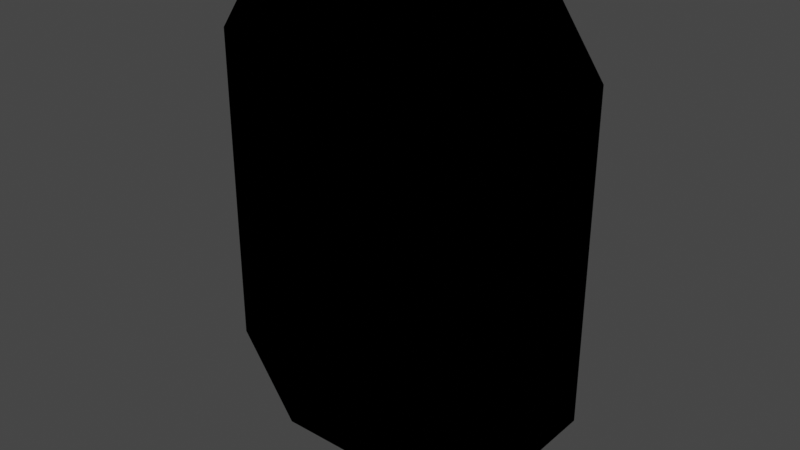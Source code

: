 # Source: Emerald.blend  (saved by Blender 3.6.11; exported with 4.5.12 LTS)
import bpy
from mathutils import Matrix  # noqa: F401  (used for matrix-valued properties, if any)

bpy.ops.wm.read_factory_settings(use_empty=True)
scene = bpy.context.scene
scene.name = 'Scene'

# ---- collections
col_collection = bpy.data.collections.new('Collection'); scene.collection.children.link(col_collection)

# ---- materials (node trees are filled in below, after node groups)
mat_material_001 = bpy.data.materials.new('Material.001')
mat_material_001.use_transparent_shadow = False
mat_outline = bpy.data.materials.new('outline')
mat_outline.use_backface_culling = True

# ---- material node trees
mat_material_001.use_nodes = True; mat_material_001.node_tree.nodes.clear()
_N = mat_material_001.node_tree.nodes; _L = mat_material_001.node_tree.links
n0 = _N.new('ShaderNodeBsdfPrincipled'); n0.name = 'Principled BSDF'; n0.location = (10, 300)
n0.distribution = 'GGX'
n0.subsurface_method = 'RANDOM_WALK_SKIN'
n0.inputs[0].default_value = (0.05811, 0.8, 0.02431, 1.0)
n0.inputs[3].default_value = 1.45
n0.inputs[27].default_value = (0.0, 0.0, 0.0, 1.0)
n0.inputs[28].default_value = 1.0
n1 = _N.new('ShaderNodeOutputMaterial'); n1.name = 'Material Output'; n1.location = (300, 300)
_L.new(n0.outputs[0], n1.inputs[0])
n1.is_active_output = True
mat_outline.use_nodes = True; mat_outline.node_tree.nodes.clear()
_N = mat_outline.node_tree.nodes; _L = mat_outline.node_tree.links
n0 = _N.new('ShaderNodeOutputMaterial'); n0.name = 'Material Output'; n0.location = (300, 300)
n0.target = 'CYCLES'
n1 = _N.new('ShaderNodeEmission'); n1.name = 'Emission'; n1.location = (10, 300)
n1.inputs[0].default_value = (0.0, 0.0, 0.0, 1.0)
n2 = _N.new('ShaderNodeOutputMaterial'); n2.name = 'Material Output.001'; n2.location = (0, 0)
n2.target = 'EEVEE'
n3 = _N.new('ShaderNodeMixShader'); n3.name = 'Mix Shader'; n3.location = (0, 0)
n3.label = 'Disable Shadow'
n3.hide = True
n4 = _N.new('ShaderNodeLightPath'); n4.name = 'Light Path'; n4.location = (0, 0)
n4.hide = True
n5 = _N.new('ShaderNodeBsdfTransparent'); n5.name = 'Transparent BSDF'; n5.location = (0, 0)
n5.hide = True
_L.new(n1.outputs[0], n0.inputs[0])
_L.new(n1.outputs[0], n3.inputs[1])
_L.new(n3.outputs[0], n2.inputs[0])
_L.new(n4.outputs[1], n3.inputs[0])
_L.new(n5.outputs[0], n3.inputs[2])
n0.is_active_output = True

# ---- world
world_world = bpy.data.worlds.new('World'); scene.world = world_world
world_world.use_nodes = True; world_world.node_tree.nodes.clear()
_N = world_world.node_tree.nodes; _L = world_world.node_tree.links
n0 = _N.new('ShaderNodeOutputWorld'); n0.name = 'World Output'; n0.location = (300, 300)
n1 = _N.new('ShaderNodeBackground'); n1.name = 'Background'; n1.location = (10, 300)
n1.inputs[0].default_value = (0.05088, 0.05088, 0.05088, 1.0)
_L.new(n1.outputs[0], n0.inputs[0])
n0.is_active_output = True
world_world.color = (0.05088, 0.05088, 0.05088)
world_world.use_sun_shadow = False
world_world.sun_shadow_jitter_overblur = 0.0

# ---- meshes
me_cube_001 = bpy.data.meshes.new('Cube.001')
me_cube_001.from_pydata([(-0.675, -1.75, -0.4196), (-0.3185, -1.75, -0.7672), (-0.3185, -1.75, 0.7672), (-0.675, -1.75, 0.4196), (-0.3185, 1.75, -0.7672), (-0.675, 1.75, -0.4196), (-0.675, 1.75, 0.4196), (-0.3185, 1.75, 0.7672), (0.3185, -1.75, -0.7672), (0.675, -1.75, -0.4196), (0.675, -1.75, 0.4196), (0.3185, -1.75, 0.7672), (0.675, 1.75, -0.4196), (0.3185, 1.75, -0.7672), (0.3185, 1.75, 0.7672), (0.675, 1.75, 0.4196), (-0.6439, -1.0, -1.0), (-1.0, -1.0, -0.6527), (-1.0, -1.0, 0.6527), (-0.6439, -1.0, 1.0), (-0.6439, 1.0, 1.0), (-1.0, 1.0, 0.6527), (-1.0, 1.0, -0.6527), (-0.6439, 1.0, -1.0), (0.6439, 1.0, -1.0), (1.0, 1.0, -0.6527), (1.0, 1.0, 0.6527), (0.6439, 1.0, 1.0), (0.6439, -1.0, 1.0), (1.0, -1.0, 0.6527), (1.0, -1.0, -0.6527), (0.6439, -1.0, -1.0)], [], [(27, 20, 19, 28), (4, 13, 24, 23), (8, 1, 16, 31), (17, 18, 21, 22), (25, 26, 29, 30), (8, 9, 10, 11, 2, 3, 0, 1), (4, 5, 6, 7, 14, 15, 12, 13), (14, 7, 20, 27), (10, 9, 30, 29), (23, 24, 31, 16), (12, 15, 26, 25), (2, 11, 28, 19), (6, 5, 22, 21), (23, 16, 17, 22), (19, 20, 21, 18), (31, 24, 25, 30), (27, 28, 29, 26), (16, 1, 0, 17), (2, 19, 18, 3), (20, 7, 6, 21), (4, 23, 22, 5), (12, 25, 24, 13), (26, 15, 14, 27), (28, 11, 10, 29), (8, 31, 30, 9), (0, 3, 18, 17)])
_uv = me_cube_001.uv_layers.new(name='UVMap')
_uv.uv.foreach_set('vector', [0.6695, 0.5, 0.8305, 0.5, 0.8305, 0.75, 0.6695, 0.75, 0.4041, 0.3297, 0.4041, 0.4203, 0.375, 0.4555, 0.375, 0.2945, 0.4041, 0.8297, 0.4041, 0.9203, 0.375, 0.9555, 0.375, 0.7945, 0.4184, 0.0, 0.5816, 0.0, 0.5816, 0.25, 0.4184, 0.25, 0.4184, 0.5, 0.5816, 0.5, 0.5816, 0.75, 0.4184, 0.75, 0.4041, 0.8297, 0.4475, 0.7791, 0.5525, 0.7791, 0.5959, 0.8297, 0.5959, 0.9203, 0.5525, 0.9709, 0.4475, 0.9709, 0.4041, 0.9203, 0.4041, 0.3297, 0.4475, 0.2791, 0.5525, 0.2791, 0.5959, 0.3297, 0.5959, 0.4203, 0.5525, 0.4709, 0.4475, 0.4709, 0.4041, 0.4203, 0.5959, 0.4203, 0.5959, 0.3297, 0.625, 0.2945, 0.625, 0.4555, 0.5525, 0.7791, 0.4475, 0.7791, 0.4184, 0.75, 0.5816, 0.75, 0.1695, 0.5, 0.3305, 0.5, 0.3305, 0.75, 0.1695, 0.75, 0.4475, 0.4709, 0.5525, 0.4709, 0.5816, 0.5, 0.4184, 0.5, 0.5959, 0.9203, 0.5959, 0.8297, 0.625, 0.7945, 0.625, 0.9555, 0.5525, 0.2791, 0.4475, 0.2791, 0.4184, 0.25, 0.5816, 0.25, 0.1695, 0.5, 0.1695, 0.75, 0.125, 0.75, 0.125, 0.5, 0.625, 0.0, 0.625, 0.25, 0.5816, 0.25, 0.5816, 0.0, 0.3305, 0.75, 0.3305, 0.5, 0.4184, 0.5, 0.4184, 0.75, 0.6695, 0.5, 0.6695, 0.75, 0.5816, 0.75, 0.5816, 0.5, 0.375, 0.9555, 0.4041, 0.9203, 0.4475, 0.9709, 0.4184, 1.0, 0.5959, 0.9203, 0.625, 0.9555, 0.5816, 1.0, 0.5525, 0.9709, 0.625, 0.2945, 0.5959, 0.3297, 0.5525, 0.2791, 0.5816, 0.25, 0.4041, 0.3297, 0.375, 0.2945, 0.4184, 0.25, 0.4475, 0.2791, 0.4475, 0.4709, 0.4184, 0.5, 0.375, 0.4555, 0.4041, 0.4203, 0.5816, 0.5, 0.5525, 0.4709, 0.5959, 0.4203, 0.625, 0.4555, 0.625, 0.7945, 0.5959, 0.8297, 0.5525, 0.7791, 0.5816, 0.75, 0.4041, 0.8297, 0.375, 0.7945, 0.4184, 0.75, 0.4475, 0.7791, 0.4475, 0.9709, 0.5525, 0.9709, 0.5816, 1.0, 0.4184, 1.0])
me_cube_001.materials.append(mat_material_001)
me_cube_001.materials.append(mat_outline)
me_cube_001.update()

# ---- objects
ob_cube = bpy.data.objects.new('Cube', me_cube_001)

# ---- transforms, parenting, visibility, modifiers, constraints
ob_cube.location = (0.0, 0.0, 0.0)
ob_cube.scale = (1.0, 0.2554, 1.453)
_m = ob_cube.modifiers.new('Solidify', 'SOLIDIFY')
_m.thickness = 0.06
_m.material_offset = 1
_m.use_quality_normals = True
_m.use_flip_normals = True

# ---- collection membership
col_collection.objects.link(ob_cube)

# ---- scene / render settings (as saved in the file)
scene.frame_start = 1; scene.frame_end = 250; scene.frame_set(1)
scene.render.engine = 'BLENDER_EEVEE_NEXT'
scene.cycles.sampling_pattern = 'TABULATED_SOBOL'
scene.view_settings.view_transform = 'Filmic'
bpy.context.view_layer.update()

# ---- added for rendering (the .blend has no active camera and no usable light): camera, sun
cam_auto = bpy.data.cameras.new('AutoCamera')
cam_auto.lens = 50.0
cam_auto.sensor_width = 36.0
cam_auto.clip_end = 1000.0
ob_auto_camera = bpy.data.objects.new('AutoCamera', cam_auto)
scene.collection.objects.link(ob_auto_camera)
ob_auto_camera.location = (3.36703, -4.04044, 2.69363)
ob_auto_camera.rotation_euler = (1.09748, -7.21219e-08, 0.694738)
scene.camera = ob_auto_camera
light_auto_sun = bpy.data.lights.new('AutoSun', 'SUN')
light_auto_sun.energy = 3.0
light_auto_sun.angle = 0.0523599
ob_auto_sun = bpy.data.objects.new('AutoSun', light_auto_sun)
scene.collection.objects.link(ob_auto_sun)
ob_auto_sun.rotation_euler = (0.872665, 0.174533, 0.523599)
bpy.context.view_layer.update()
